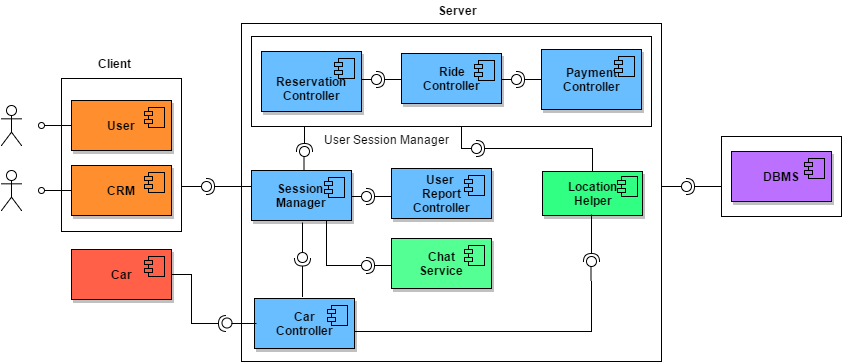

The diagram above was exported from draw.io. Its source (the exported page's mxGraphModel, read from the mxfile embedded in the PNG):
<mxGraphModel dx="814" dy="424" grid="1" gridSize="10" guides="1" tooltips="1" connect="1" arrows="1" fold="1" page="1" pageScale="1" pageWidth="850" pageHeight="1100" background="#ffffff" math="0" shadow="0">
  <root>
    <mxCell id="0" />
    <mxCell id="1" parent="0" />
    <mxCell id="5e305a00000e5be0-15" value="" style="whiteSpace=wrap;html=1;shadow=0;fillColor=none;" vertex="1" parent="1">
      <mxGeometry x="120" y="127" width="120" height="153" as="geometry" />
    </mxCell>
    <mxCell id="5e305a00000e5be0-16" value="&lt;b&gt;User&lt;/b&gt;" style="html=1;shadow=1;fillColor=#FF8F2E;" vertex="1" parent="1">
      <mxGeometry x="130" y="149" width="100" height="50" as="geometry" />
    </mxCell>
    <mxCell id="5e305a00000e5be0-17" value="" style="shape=component;jettyWidth=8;jettyHeight=4;fillColor=#FF8F2E;" vertex="1" parent="5e305a00000e5be0-16">
      <mxGeometry x="1" width="20" height="20" relative="1" as="geometry">
        <mxPoint x="-27" y="7" as="offset" />
      </mxGeometry>
    </mxCell>
    <mxCell id="5e305a00000e5be0-25" style="edgeStyle=orthogonalEdgeStyle;rounded=0;html=1;exitX=0;exitY=0.5;jettySize=auto;orthogonalLoop=1;endArrow=oval;endFill=0;" edge="1" parent="1" source="5e305a00000e5be0-18">
      <mxGeometry relative="1" as="geometry">
        <mxPoint x="100" y="239" as="targetPoint" />
      </mxGeometry>
    </mxCell>
    <mxCell id="5e305a00000e5be0-18" value="&lt;b&gt;CRM&lt;/b&gt;" style="html=1;shadow=1;fillColor=#FF8F2E;" vertex="1" parent="1">
      <mxGeometry x="130" y="214" width="100" height="50" as="geometry" />
    </mxCell>
    <mxCell id="5e305a00000e5be0-19" value="" style="shape=component;jettyWidth=8;jettyHeight=4;fillColor=#FF8F2E;" vertex="1" parent="5e305a00000e5be0-18">
      <mxGeometry x="1" width="20" height="20" relative="1" as="geometry">
        <mxPoint x="-27" y="7" as="offset" />
      </mxGeometry>
    </mxCell>
    <mxCell id="5e305a00000e5be0-21" value="&lt;b&gt;Car&lt;/b&gt;" style="html=1;shadow=1;fillColor=#FF6047;" vertex="1" parent="1">
      <mxGeometry x="130" y="298" width="100" height="50" as="geometry" />
    </mxCell>
    <mxCell id="5e305a00000e5be0-22" value="" style="shape=component;jettyWidth=8;jettyHeight=4;fillColor=#FF6047;" vertex="1" parent="5e305a00000e5be0-21">
      <mxGeometry x="1" width="20" height="20" relative="1" as="geometry">
        <mxPoint x="-27" y="7" as="offset" />
      </mxGeometry>
    </mxCell>
    <mxCell id="5e305a00000e5be0-26" style="edgeStyle=orthogonalEdgeStyle;rounded=0;html=1;exitX=0;exitY=0.5;jettySize=auto;orthogonalLoop=1;endArrow=oval;endFill=0;" edge="1" parent="1">
      <mxGeometry x="100" y="174" as="geometry">
        <mxPoint x="100" y="174" as="targetPoint" />
        <mxPoint x="130" y="174" as="sourcePoint" />
      </mxGeometry>
    </mxCell>
    <mxCell id="5e305a00000e5be0-27" value="" style="shape=umlActor;verticalLabelPosition=bottom;labelBackgroundColor=#ffffff;verticalAlign=top;html=1;shadow=0;fillColor=none;" vertex="1" parent="1">
      <mxGeometry x="60" y="154" width="20" height="40" as="geometry" />
    </mxCell>
    <mxCell id="5e305a00000e5be0-28" value="" style="shape=umlActor;verticalLabelPosition=bottom;labelBackgroundColor=#ffffff;verticalAlign=top;html=1;shadow=0;fillColor=none;" vertex="1" parent="1">
      <mxGeometry x="60" y="219" width="20" height="40" as="geometry" />
    </mxCell>
    <mxCell id="5e305a00000e5be0-35" value="" style="shape=lollipop;direction=south;html=1;shadow=0;fillColor=none;" vertex="1" parent="1">
      <mxGeometry x="240" y="230" width="30" height="10" as="geometry" />
    </mxCell>
    <mxCell id="5e305a00000e5be0-36" value="" style="shape=requires;direction=north;html=1;shadow=0;fillColor=none;" vertex="1" parent="1">
      <mxGeometry x="260" y="225" width="50" height="20" as="geometry" />
    </mxCell>
    <mxCell id="5e305a00000e5be0-57" value="" style="whiteSpace=wrap;html=1;shadow=0;fillColor=none;" vertex="1" parent="1">
      <mxGeometry x="780" y="185" width="120" height="80" as="geometry" />
    </mxCell>
    <mxCell id="5e305a00000e5be0-65" value="&lt;b&gt;DBMS&lt;/b&gt;" style="html=1;shadow=1;fillColor=#BC70FF;" vertex="1" parent="1">
      <mxGeometry x="790" y="200" width="100" height="50" as="geometry" />
    </mxCell>
    <mxCell id="5e305a00000e5be0-66" value="" style="shape=component;jettyWidth=8;jettyHeight=4;fillColor=#BC70FF;" vertex="1" parent="5e305a00000e5be0-65">
      <mxGeometry x="1" width="20" height="20" relative="1" as="geometry">
        <mxPoint x="-27" y="7" as="offset" />
      </mxGeometry>
    </mxCell>
    <mxCell id="5e305a00000e5be0-81" value="" style="whiteSpace=wrap;html=1;shadow=0;fillColor=none;" vertex="1" parent="1">
      <mxGeometry x="300" y="72" width="420" height="338" as="geometry" />
    </mxCell>
    <mxCell id="5e305a00000e5be0-161" style="edgeStyle=orthogonalEdgeStyle;rounded=0;html=1;exitX=0.75;exitY=1;entryX=0.5;entryY=1;entryPerimeter=0;startArrow=none;startFill=0;endArrow=none;endFill=0;jettySize=auto;orthogonalLoop=1;" edge="1" parent="1" source="5e305a00000e5be0-83" target="5e305a00000e5be0-159">
      <mxGeometry relative="1" as="geometry" />
    </mxCell>
    <mxCell id="5e305a00000e5be0-83" value="&lt;b&gt;Session&amp;nbsp;&lt;/b&gt;&lt;div&gt;&lt;b&gt;Manager&lt;/b&gt;&lt;/div&gt;" style="html=1;shadow=1;fillColor=#69BEFF;" vertex="1" parent="1">
      <mxGeometry x="310" y="219" width="100" height="50" as="geometry" />
    </mxCell>
    <mxCell id="5e305a00000e5be0-84" value="" style="shape=component;jettyWidth=8;jettyHeight=4;fillColor=#69BEFF;" vertex="1" parent="5e305a00000e5be0-83">
      <mxGeometry x="1" width="20" height="20" relative="1" as="geometry">
        <mxPoint x="-27" y="7" as="offset" />
      </mxGeometry>
    </mxCell>
    <mxCell id="5e305a00000e5be0-106" value="&lt;b&gt;Car&lt;/b&gt;&lt;div&gt;&lt;b&gt;Controller&lt;/b&gt;&lt;/div&gt;" style="html=1;shadow=1;fillColor=#69BEFF;" vertex="1" parent="1">
      <mxGeometry x="313" y="347" width="100" height="50" as="geometry" />
    </mxCell>
    <mxCell id="5e305a00000e5be0-107" value="" style="shape=component;jettyWidth=8;jettyHeight=4;fillColor=#69BEFF;" vertex="1" parent="5e305a00000e5be0-106">
      <mxGeometry x="1" width="20" height="20" relative="1" as="geometry">
        <mxPoint x="-27" y="7" as="offset" />
      </mxGeometry>
    </mxCell>
    <mxCell id="5e305a00000e5be0-108" value="&lt;b&gt;User&amp;nbsp;&lt;/b&gt;&lt;div&gt;&lt;b&gt;Report&lt;/b&gt;&lt;/div&gt;&lt;div&gt;&lt;b&gt;Controller&lt;/b&gt;&lt;/div&gt;" style="html=1;shadow=1;fillColor=#69BEFF;" vertex="1" parent="1">
      <mxGeometry x="450" y="217" width="100" height="50" as="geometry" />
    </mxCell>
    <mxCell id="5e305a00000e5be0-109" value="" style="shape=component;jettyWidth=8;jettyHeight=4;fillColor=#69BEFF;" vertex="1" parent="5e305a00000e5be0-108">
      <mxGeometry x="1" width="20" height="20" relative="1" as="geometry">
        <mxPoint x="-27" y="7" as="offset" />
      </mxGeometry>
    </mxCell>
    <mxCell id="5e305a00000e5be0-146" style="edgeStyle=orthogonalEdgeStyle;rounded=0;html=1;exitX=0.5;exitY=1;entryX=0.5;entryY=1;entryPerimeter=0;startArrow=none;startFill=0;endArrow=none;endFill=0;jettySize=auto;orthogonalLoop=1;" edge="1" parent="1" source="5e305a00000e5be0-110" target="5e305a00000e5be0-143">
      <mxGeometry relative="1" as="geometry" />
    </mxCell>
    <mxCell id="5e305a00000e5be0-110" value="" style="whiteSpace=wrap;html=1;shadow=0;fillColor=none;" vertex="1" parent="1">
      <mxGeometry x="310" y="85" width="400" height="90" as="geometry" />
    </mxCell>
    <mxCell id="5e305a00000e5be0-111" value="&lt;div&gt;&lt;b&gt;&lt;br&gt;&lt;/b&gt;&lt;/div&gt;&lt;b&gt;Reservation&lt;/b&gt;&lt;div&gt;&lt;b&gt;Controller&lt;/b&gt;&lt;/div&gt;" style="html=1;shadow=1;fillColor=#69BEFF;" vertex="1" parent="1">
      <mxGeometry x="320" y="100" width="100" height="60" as="geometry" />
    </mxCell>
    <mxCell id="5e305a00000e5be0-112" value="" style="shape=component;jettyWidth=8;jettyHeight=4;fillColor=#69BEFF;" vertex="1" parent="5e305a00000e5be0-111">
      <mxGeometry x="1" width="20" height="20" relative="1" as="geometry">
        <mxPoint x="-27" y="7" as="offset" />
      </mxGeometry>
    </mxCell>
    <mxCell id="5e305a00000e5be0-113" value="&lt;b&gt;Ride&lt;/b&gt;&lt;div&gt;&lt;b&gt;Controller&lt;/b&gt;&lt;/div&gt;" style="html=1;shadow=1;fillColor=#69BEFF;" vertex="1" parent="1">
      <mxGeometry x="460" y="102" width="100" height="50" as="geometry" />
    </mxCell>
    <mxCell id="5e305a00000e5be0-114" value="" style="shape=component;jettyWidth=8;jettyHeight=4;fillColor=#69BEFF;" vertex="1" parent="5e305a00000e5be0-113">
      <mxGeometry x="1" width="20" height="20" relative="1" as="geometry">
        <mxPoint x="-27" y="7" as="offset" />
      </mxGeometry>
    </mxCell>
    <mxCell id="5e305a00000e5be0-115" value="&lt;b&gt;Payment&lt;/b&gt;&lt;div&gt;&lt;b&gt;Controller&lt;/b&gt;&lt;/div&gt;" style="html=1;shadow=1;fillColor=#69BEFF;" vertex="1" parent="1">
      <mxGeometry x="600" y="98" width="100" height="60" as="geometry" />
    </mxCell>
    <mxCell id="5e305a00000e5be0-116" value="" style="shape=component;jettyWidth=8;jettyHeight=4;fillColor=#69BEFF;" vertex="1" parent="5e305a00000e5be0-115">
      <mxGeometry x="1" width="20" height="20" relative="1" as="geometry">
        <mxPoint x="-27" y="7" as="offset" />
      </mxGeometry>
    </mxCell>
    <mxCell id="5e305a00000e5be0-117" value="" style="shape=lollipop;direction=south;html=1;shadow=0;fillColor=none;" vertex="1" parent="1">
      <mxGeometry x="420" y="123" width="20" height="10" as="geometry" />
    </mxCell>
    <mxCell id="5e305a00000e5be0-118" value="" style="shape=requires;direction=north;html=1;shadow=0;fillColor=none;" vertex="1" parent="1">
      <mxGeometry x="430" y="118" width="30" height="20" as="geometry" />
    </mxCell>
    <mxCell id="5e305a00000e5be0-119" value="" style="shape=lollipop;direction=south;html=1;shadow=0;fillColor=none;" vertex="1" parent="1">
      <mxGeometry x="560" y="123" width="20" height="10" as="geometry" />
    </mxCell>
    <mxCell id="5e305a00000e5be0-120" value="" style="shape=requires;direction=north;html=1;shadow=0;fillColor=none;" vertex="1" parent="1">
      <mxGeometry x="570" y="118" width="30" height="20" as="geometry" />
    </mxCell>
    <mxCell id="5e305a00000e5be0-122" value="" style="shape=lollipop;direction=south;html=1;shadow=0;fillColor=none;" vertex="1" parent="1">
      <mxGeometry x="720" y="230" width="30" height="10" as="geometry" />
    </mxCell>
    <mxCell id="5e305a00000e5be0-123" value="" style="shape=requires;direction=north;html=1;shadow=0;fillColor=none;" vertex="1" parent="1">
      <mxGeometry x="740" y="225" width="40" height="20" as="geometry" />
    </mxCell>
    <mxCell id="5e305a00000e5be0-124" value="" style="shape=lollipop;direction=south;html=1;shadow=0;fillColor=none;rotation=90;" vertex="1" parent="1">
      <mxGeometry x="341" y="286" width="40" height="10" as="geometry" />
    </mxCell>
    <mxCell id="5e305a00000e5be0-125" value="" style="shape=requires;direction=north;html=1;shadow=0;fillColor=none;rotation=90;" vertex="1" parent="1">
      <mxGeometry x="339" y="314" width="44" height="19" as="geometry" />
    </mxCell>
    <mxCell id="5e305a00000e5be0-126" value="" style="shape=lollipop;direction=south;html=1;shadow=0;fillColor=none;rotation=270;" vertex="1" parent="1">
      <mxGeometry x="350" y="202" width="25" height="10" as="geometry" />
    </mxCell>
    <mxCell id="5e305a00000e5be0-127" value="" style="shape=requires;direction=north;html=1;shadow=0;fillColor=none;rotation=270;" vertex="1" parent="1">
      <mxGeometry x="348" y="180" width="30" height="20" as="geometry" />
    </mxCell>
    <mxCell id="5e305a00000e5be0-147" style="edgeStyle=orthogonalEdgeStyle;rounded=0;html=1;exitX=0.5;exitY=0;entryX=0.508;entryY=0.983;entryPerimeter=0;startArrow=none;startFill=0;endArrow=none;endFill=0;jettySize=auto;orthogonalLoop=1;" edge="1" parent="1" source="5e305a00000e5be0-132" target="5e305a00000e5be0-144">
      <mxGeometry relative="1" as="geometry" />
    </mxCell>
    <mxCell id="5e305a00000e5be0-132" value="&lt;b&gt;Location&lt;/b&gt;&lt;div&gt;&lt;b&gt;Helper&lt;/b&gt;&lt;/div&gt;" style="html=1;shadow=1;fillColor=#30FF83;" vertex="1" parent="1">
      <mxGeometry x="601" y="220" width="100" height="44" as="geometry" />
    </mxCell>
    <mxCell id="5e305a00000e5be0-133" value="" style="shape=component;jettyWidth=8;jettyHeight=4;fillColor=#30FF83;" vertex="1" parent="1">
      <mxGeometry x="676" y="225" width="20" height="20" as="geometry">
        <mxPoint x="-27" y="7" as="offset" />
      </mxGeometry>
    </mxCell>
    <mxCell id="5e305a00000e5be0-138" style="edgeStyle=orthogonalEdgeStyle;rounded=0;html=1;exitX=0.5;exitY=1;exitPerimeter=0;entryX=1;entryY=0.5;startArrow=none;startFill=0;endArrow=none;endFill=0;jettySize=auto;orthogonalLoop=1;" edge="1" parent="1">
      <mxGeometry relative="1" as="geometry">
        <mxPoint x="650" y="330" as="sourcePoint" />
        <mxPoint x="413" y="372" as="targetPoint" />
        <Array as="points">
          <mxPoint x="650" y="380" />
          <mxPoint x="413" y="380" />
        </Array>
      </mxGeometry>
    </mxCell>
    <mxCell id="5e305a00000e5be0-136" value="" style="shape=lollipop;direction=south;html=1;shadow=0;fillColor=none;rotation=270;" vertex="1" parent="1">
      <mxGeometry x="637" y="312" width="25" height="10" as="geometry" />
    </mxCell>
    <mxCell id="5e305a00000e5be0-137" value="" style="shape=requires;direction=north;html=1;shadow=0;fillColor=none;rotation=270;" vertex="1" parent="1">
      <mxGeometry x="624" y="279" width="52" height="20" as="geometry" />
    </mxCell>
    <mxCell id="5e305a00000e5be0-140" value="" style="shape=lollipop;direction=south;html=1;shadow=0;fillColor=none;" vertex="1" parent="1">
      <mxGeometry x="410" y="240" width="20" height="10" as="geometry" />
    </mxCell>
    <mxCell id="5e305a00000e5be0-141" value="" style="shape=requires;direction=north;html=1;shadow=0;fillColor=none;" vertex="1" parent="1">
      <mxGeometry x="420" y="235" width="30" height="20" as="geometry" />
    </mxCell>
    <mxCell id="5e305a00000e5be0-143" value="" style="shape=lollipop;direction=south;html=1;shadow=0;fillColor=none;" vertex="1" parent="1">
      <mxGeometry x="520" y="192" width="20" height="10" as="geometry" />
    </mxCell>
    <mxCell id="5e305a00000e5be0-144" value="" style="shape=requires;direction=north;html=1;shadow=0;fillColor=none;" vertex="1" parent="1">
      <mxGeometry x="530" y="187" width="30" height="20" as="geometry" />
    </mxCell>
    <mxCell id="5e305a00000e5be0-152" value="Client" style="text;html=1;resizable=0;points=[];autosize=1;align=left;verticalAlign=top;spacingTop=-4;fontStyle=1" vertex="1" parent="1">
      <mxGeometry x="155" y="103" width="50" height="20" as="geometry" />
    </mxCell>
    <mxCell id="5e305a00000e5be0-153" value="Server" style="text;html=1;resizable=0;points=[];autosize=1;align=left;verticalAlign=top;spacingTop=-4;fontStyle=1" vertex="1" parent="1">
      <mxGeometry x="495" y="50" width="50" height="20" as="geometry" />
    </mxCell>
    <mxCell id="5e305a00000e5be0-154" value="User Session Manager" style="text;html=1;resizable=0;points=[];autosize=1;align=left;verticalAlign=top;spacingTop=-4;" vertex="1" parent="1">
      <mxGeometry x="381" y="179" width="140" height="20" as="geometry" />
    </mxCell>
    <mxCell id="5e305a00000e5be0-155" value="&lt;b&gt;Chat&lt;/b&gt;&lt;div&gt;&lt;b&gt;Service&lt;/b&gt;&lt;/div&gt;" style="html=1;shadow=1;fillColor=#54FF93;" vertex="1" parent="1">
      <mxGeometry x="450" y="287" width="100" height="50" as="geometry" />
    </mxCell>
    <mxCell id="5e305a00000e5be0-156" value="" style="shape=component;jettyWidth=8;jettyHeight=4;fillColor=#54FF93;" vertex="1" parent="5e305a00000e5be0-155">
      <mxGeometry x="1" width="20" height="20" relative="1" as="geometry">
        <mxPoint x="-27" y="7" as="offset" />
      </mxGeometry>
    </mxCell>
    <mxCell id="5e305a00000e5be0-159" value="" style="shape=lollipop;direction=south;html=1;shadow=0;fillColor=none;" vertex="1" parent="1">
      <mxGeometry x="410" y="309" width="20" height="10" as="geometry" />
    </mxCell>
    <mxCell id="5e305a00000e5be0-160" value="" style="shape=requires;direction=north;html=1;shadow=0;fillColor=none;" vertex="1" parent="1">
      <mxGeometry x="420" y="304" width="30" height="20" as="geometry" />
    </mxCell>
    <mxCell id="5e305a00000e5be0-162" value="" style="shape=lollipop;direction=north;html=1;shadow=0;fillColor=none;" vertex="1" parent="1">
      <mxGeometry x="280" y="367" width="35" height="10" as="geometry" />
    </mxCell>
    <mxCell id="5e305a00000e5be0-166" style="edgeStyle=orthogonalEdgeStyle;rounded=0;html=1;entryX=1;entryY=0.5;startArrow=none;startFill=0;endArrow=none;endFill=0;jettySize=auto;orthogonalLoop=1;" edge="1" parent="1" source="5e305a00000e5be0-163" target="5e305a00000e5be0-21">
      <mxGeometry relative="1" as="geometry">
        <Array as="points">
          <mxPoint x="250" y="372" />
          <mxPoint x="250" y="323" />
        </Array>
      </mxGeometry>
    </mxCell>
    <mxCell id="5e305a00000e5be0-163" value="" style="shape=requires;direction=south;html=1;shadow=0;fillColor=none;" vertex="1" parent="1">
      <mxGeometry x="255" y="362" width="35" height="20" as="geometry" />
    </mxCell>
  </root>
</mxGraphModel>